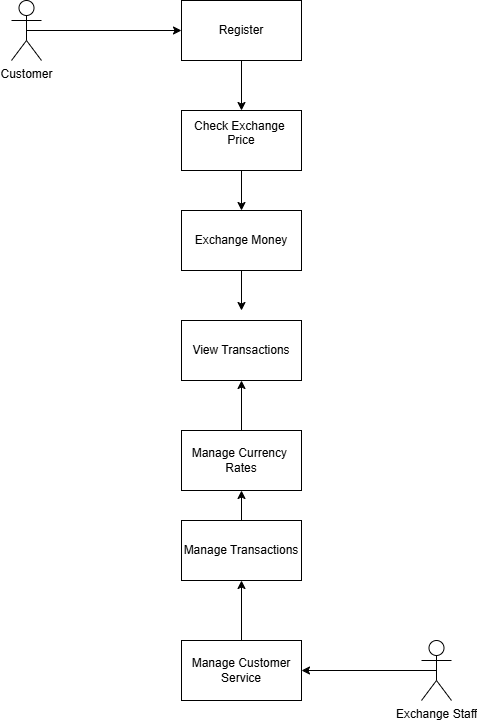

The diagram above was exported from draw.io. Its source (the exported page's mxGraphModel, read from the mxfile embedded in the PNG):
<mxGraphModel dx="766" dy="454" grid="1" gridSize="10" guides="1" tooltips="1" connect="1" arrows="1" fold="1" page="1" pageScale="1" pageWidth="850" pageHeight="1100" math="0" shadow="0">
  <root>
    <mxCell id="0" />
    <mxCell id="1" parent="0" />
    <mxCell id="ww2qqF1akE1xr8iZ1BXj-3" edge="1" parent="1" source="ww2qqF1akE1xr8iZ1BXj-1" style="edgeStyle=orthogonalEdgeStyle;rounded=0;orthogonalLoop=1;jettySize=auto;html=1;exitX=0.5;exitY=0.5;exitDx=0;exitDy=0;exitPerimeter=0;">
      <mxGeometry relative="1" as="geometry">
        <mxPoint x="280" y="150" as="targetPoint" />
      </mxGeometry>
    </mxCell>
    <mxCell id="ww2qqF1akE1xr8iZ1BXj-1" parent="1" style="shape=umlActor;verticalLabelPosition=bottom;verticalAlign=top;html=1;outlineConnect=0;" value="Customer" vertex="1">
      <mxGeometry height="60" width="30" x="110" y="120" as="geometry" />
    </mxCell>
    <mxCell id="ww2qqF1akE1xr8iZ1BXj-6" edge="1" parent="1" source="ww2qqF1akE1xr8iZ1BXj-4" style="edgeStyle=orthogonalEdgeStyle;rounded=0;orthogonalLoop=1;jettySize=auto;html=1;exitX=0.5;exitY=1;exitDx=0;exitDy=0;">
      <mxGeometry relative="1" as="geometry">
        <mxPoint x="340" y="230" as="targetPoint" />
      </mxGeometry>
    </mxCell>
    <mxCell id="ww2qqF1akE1xr8iZ1BXj-4" parent="1" style="rounded=0;whiteSpace=wrap;html=1;" value="Register" vertex="1">
      <mxGeometry height="60" width="120" x="280" y="120" as="geometry" />
    </mxCell>
    <mxCell id="ww2qqF1akE1xr8iZ1BXj-8" edge="1" parent="1" source="ww2qqF1akE1xr8iZ1BXj-7" style="edgeStyle=orthogonalEdgeStyle;rounded=0;orthogonalLoop=1;jettySize=auto;html=1;exitX=0.5;exitY=1;exitDx=0;exitDy=0;">
      <mxGeometry relative="1" as="geometry">
        <mxPoint x="340" y="330" as="targetPoint" />
      </mxGeometry>
    </mxCell>
    <mxCell id="ww2qqF1akE1xr8iZ1BXj-7" parent="1" style="rounded=0;whiteSpace=wrap;html=1;" value="Check Exchange&amp;nbsp;&lt;br&gt;Price&lt;br&gt;&lt;div&gt;&lt;br&gt;&lt;/div&gt;" vertex="1">
      <mxGeometry height="60" width="120" x="280" y="230" as="geometry" />
    </mxCell>
    <mxCell id="ww2qqF1akE1xr8iZ1BXj-10" edge="1" parent="1" source="ww2qqF1akE1xr8iZ1BXj-9" style="edgeStyle=orthogonalEdgeStyle;rounded=0;orthogonalLoop=1;jettySize=auto;html=1;exitX=0.5;exitY=1;exitDx=0;exitDy=0;">
      <mxGeometry relative="1" as="geometry">
        <mxPoint x="340" y="430" as="targetPoint" />
      </mxGeometry>
    </mxCell>
    <mxCell id="ww2qqF1akE1xr8iZ1BXj-9" parent="1" style="rounded=0;whiteSpace=wrap;html=1;" value="Exchange Money" vertex="1">
      <mxGeometry height="60" width="120" x="280" y="330" as="geometry" />
    </mxCell>
    <mxCell id="ww2qqF1akE1xr8iZ1BXj-11" parent="1" style="rounded=0;whiteSpace=wrap;html=1;" value="View Transactions" vertex="1">
      <mxGeometry height="60" width="120" x="280" y="440" as="geometry" />
    </mxCell>
    <mxCell id="ww2qqF1akE1xr8iZ1BXj-19" edge="1" parent="1" source="ww2qqF1akE1xr8iZ1BXj-13" style="edgeStyle=orthogonalEdgeStyle;rounded=0;orthogonalLoop=1;jettySize=auto;html=1;exitX=0.5;exitY=0;exitDx=0;exitDy=0;entryX=0.5;entryY=1;entryDx=0;entryDy=0;" target="ww2qqF1akE1xr8iZ1BXj-18">
      <mxGeometry relative="1" as="geometry" />
    </mxCell>
    <mxCell id="ww2qqF1akE1xr8iZ1BXj-13" parent="1" style="rounded=0;whiteSpace=wrap;html=1;" value="Manage Transactions" vertex="1">
      <mxGeometry height="60" width="120" x="280" y="640" as="geometry" />
    </mxCell>
    <mxCell id="ww2qqF1akE1xr8iZ1BXj-17" edge="1" parent="1" source="ww2qqF1akE1xr8iZ1BXj-14" style="edgeStyle=orthogonalEdgeStyle;rounded=0;orthogonalLoop=1;jettySize=auto;html=1;exitX=0.5;exitY=0;exitDx=0;exitDy=0;entryX=0.5;entryY=1;entryDx=0;entryDy=0;" target="ww2qqF1akE1xr8iZ1BXj-13">
      <mxGeometry relative="1" as="geometry" />
    </mxCell>
    <mxCell id="ww2qqF1akE1xr8iZ1BXj-14" parent="1" style="rounded=0;whiteSpace=wrap;html=1;" value="Manage Customer Service" vertex="1">
      <mxGeometry height="60" width="120" x="280" y="760" as="geometry" />
    </mxCell>
    <mxCell id="ww2qqF1akE1xr8iZ1BXj-16" edge="1" parent="1" source="ww2qqF1akE1xr8iZ1BXj-15" style="edgeStyle=orthogonalEdgeStyle;rounded=0;orthogonalLoop=1;jettySize=auto;html=1;exitX=0.5;exitY=0.5;exitDx=0;exitDy=0;exitPerimeter=0;entryX=1;entryY=0.5;entryDx=0;entryDy=0;" target="ww2qqF1akE1xr8iZ1BXj-14">
      <mxGeometry relative="1" as="geometry" />
    </mxCell>
    <mxCell id="ww2qqF1akE1xr8iZ1BXj-15" parent="1" style="shape=umlActor;verticalLabelPosition=bottom;verticalAlign=top;html=1;outlineConnect=0;" value="&lt;div&gt;Exchange Staff&lt;/div&gt;" vertex="1">
      <mxGeometry height="60" width="30" x="520" y="760" as="geometry" />
    </mxCell>
    <mxCell id="ww2qqF1akE1xr8iZ1BXj-20" edge="1" parent="1" source="ww2qqF1akE1xr8iZ1BXj-18" style="edgeStyle=orthogonalEdgeStyle;rounded=0;orthogonalLoop=1;jettySize=auto;html=1;exitX=0.5;exitY=0;exitDx=0;exitDy=0;entryX=0.5;entryY=1;entryDx=0;entryDy=0;" target="ww2qqF1akE1xr8iZ1BXj-11">
      <mxGeometry relative="1" as="geometry" />
    </mxCell>
    <mxCell id="ww2qqF1akE1xr8iZ1BXj-18" parent="1" style="rounded=0;whiteSpace=wrap;html=1;" value="Manage Currency&amp;nbsp;&lt;br&gt;Rates" vertex="1">
      <mxGeometry height="60" width="120" x="280" y="550" as="geometry" />
    </mxCell>
  </root>
</mxGraphModel>